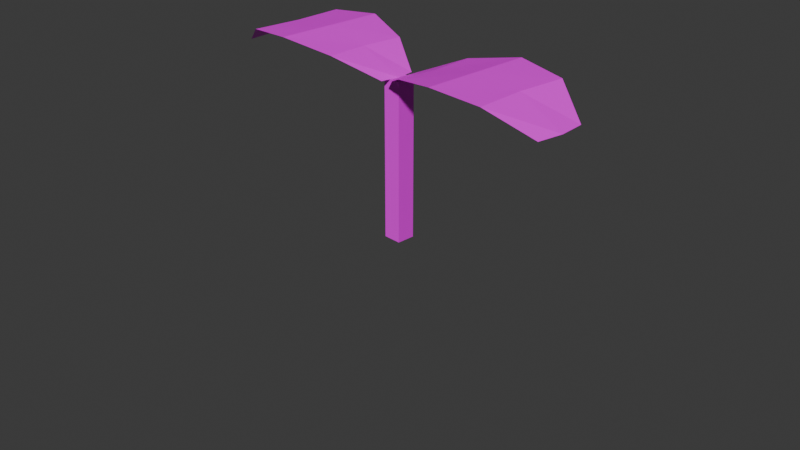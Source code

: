 # Source: bud.blend  (saved by Blender 4.3.34; exported with 4.5.12 LTS)
import bpy
from mathutils import Matrix  # noqa: F401  (used for matrix-valued properties, if any)

bpy.ops.wm.read_factory_settings(use_empty=True)
scene = bpy.context.scene
scene.name = 'Scene'

# ---- collections
col_collection = bpy.data.collections.new('Collection'); scene.collection.children.link(col_collection)

# ---- images (referenced by path relative to the original .blend; pixels are not part of the script)
import os
ASSET_DIR = os.environ.get("B2B_ASSET_DIR", "")  # directory of the original .blend (textures are referenced by path, not embedded)
HERE = os.path.dirname(os.path.abspath(__file__))  # packed textures are extracted next to this script under _unpacked/

def load_image(name, relpath, width, height, colorspace="sRGB"):
    """Load a texture the original file referenced (path relative to the .blend, or extracted next to this script)."""
    p = next((c for c in (os.path.join(HERE, relpath), os.path.join(ASSET_DIR, relpath)) if relpath and os.path.exists(c)), "")
    if p:
        img = bpy.data.images.load(p, check_existing=True)
        img.name = name
    else:  # same state as the original file: an image datablock whose file is absent (Cycles renders it pink)
        img = bpy.data.images.new(name, width, height)
        img.source = "FILE"
        img.filepath = "//" + (relpath or name)
    img.colorspace_settings.name = colorspace
    return img
img_bud_png = load_image('bud.png', 'bud.png', 1024, 1024, 'sRGB')

# ---- materials (node trees are filled in below, after node groups)
mat_x = bpy.data.materials.new('マテリアル')

# ---- material node trees
mat_x.use_nodes = True; mat_x.node_tree.nodes.clear()
_N = mat_x.node_tree.nodes; _L = mat_x.node_tree.links
n0 = _N.new('ShaderNodeBsdfPrincipled'); n0.name = 'プリンシプルBSDF'; n0.location = (10, 300)
n1 = _N.new('ShaderNodeOutputMaterial'); n1.name = 'マテリアル出力'; n1.location = (300, 300)
n2 = _N.new('ShaderNodeTexImage'); n2.name = '画像テクスチャ'; n2.location = (-280, 280)
n2.image = img_bud_png
_L.new(n0.outputs[0], n1.inputs[0])
_L.new(n2.outputs[0], n0.inputs[0])
n1.is_active_output = True

# ---- world
world_world = bpy.data.worlds.new('World'); scene.world = world_world
world_world.use_nodes = True; world_world.node_tree.nodes.clear()
_N = world_world.node_tree.nodes; _L = world_world.node_tree.links
n0 = _N.new('ShaderNodeOutputWorld'); n0.name = 'World Output'; n0.location = (300, 300)
n1 = _N.new('ShaderNodeBackground'); n1.name = 'Background'; n1.location = (10, 300)
n1.inputs[0].default_value = (0.05088, 0.05088, 0.05088, 1.0)
_L.new(n1.outputs[0], n0.inputs[0])
n0.is_active_output = True
world_world.color = (0.05088, 0.05088, 0.05088)
world_world.sun_shadow_jitter_overblur = 0.0

# ---- cameras
cam_camera = bpy.data.cameras.new('Camera')
cam_camera.clip_end = 100.0
cam_camera.ortho_scale = 7.314

# ---- meshes
me_x = bpy.data.meshes.new('立方体')
me_x.from_pydata([(-0.09885, -0.09885, -0.2), (-0.09885, -0.09885, 1.5), (-0.09885, 0.09885, -0.2), (-0.09885, 0.09885, 1.5), (0.09885, -0.09885, -0.2), (0.09885, -0.09885, 1.5), (0.09885, 0.09885, -0.2), (0.09885, 0.09885, 1.5)], [], [(0, 1, 3, 2), (2, 3, 7, 6), (6, 7, 5, 4), (4, 5, 1, 0), (2, 6, 4, 0), (7, 3, 1, 5)])
_uv = me_x.uv_layers.new(name='UVマップ')
_uv.uv.foreach_set('vector', [0.8323, 0.01487, 0.9138, 0.01487, 0.9138, 0.09631, 0.8323, 0.09631, 0.8323, 0.09631, 0.9138, 0.09631, 0.9138, 0.1778, 0.8323, 0.1778, 0.8323, 0.1778, 0.9138, 0.1778, 0.9138, 0.2592, 0.8323, 0.2592, 0.8323, 0.2592, 0.9138, 0.2592, 0.9138, 0.3406, 0.8323, 0.3406, 0.7509, 0.1778, 0.8323, 0.1778, 0.8323, 0.2592, 0.7509, 0.2592, 0.9138, 0.1778, 0.9952, 0.1778, 0.9952, 0.2592, 0.9138, 0.2592])
me_x.materials.append(mat_x)
me_x.update()
me_x_1 = bpy.data.meshes.new('平面')
me_x_1.from_pydata([(-1.967, -0.2831, 1.5), (-0.03345, -0.1967, 1.5), (-1.967, 0.2831, 1.5), (-0.03345, 0.1967, 1.5), (-1.0, -0.6, 1.8), (-1.0, 0.6, 1.8), (-0.4665, -0.4465, 1.7), (-0.4665, 0.4465, 1.7), (-1.539, 0.53, 1.75), (-1.539, -0.53, 1.75), (-2.0, 0.0, 1.5), (0.0, 0.0, 1.5), (-1.0, 0.0, 1.8), (-0.5, 0.0, 1.7), (-1.506, 0.0, 1.75)], [], [(13, 11, 3, 7), (14, 12, 5, 8), (12, 13, 7, 5), (10, 14, 8, 2), (0, 9, 14, 10), (4, 6, 13, 12), (9, 4, 12, 14), (6, 1, 11, 13)])
_uv = me_x_1.uv_layers.new(name='UVマップ')
_uv.uv.foreach_set('vector', [0.75, 0.5, 1.0, 0.5, 1.0, 1.0, 0.75, 1.0, 0.247, 0.5, 0.5, 0.5, 0.5, 1.0, 0.247, 1.0, 0.5, 0.5, 0.75, 0.5, 0.75, 1.0, 0.5, 1.0, 0.0, 0.5, 0.247, 0.5, 0.247, 1.0, 0.0, 1.0, 0.0, 0.0, 0.247, 0.0, 0.247, 0.5, 0.0, 0.5, 0.5, 0.0, 0.75, 0.0, 0.75, 0.5, 0.5, 0.5, 0.247, 0.0, 0.5, 0.0, 0.5, 0.5, 0.247, 0.5, 0.75, 0.0, 1.0, 0.0, 1.0, 0.5, 0.75, 0.5])
me_x_1.materials.append(mat_x)
me_x_1.update()
me_001 = bpy.data.meshes.new('平面.001')
me_001.from_pydata([(1.966, 0.2831, 1.5), (0.03224, 0.1967, 1.5), (1.966, -0.2831, 1.5), (0.03224, -0.1967, 1.5), (0.9988, 0.6, 1.8), (0.9988, -0.6, 1.8), (0.4653, 0.4465, 1.7), (0.4653, -0.4465, 1.7), (1.538, -0.53, 1.75), (1.538, 0.53, 1.75), (1.999, 8.732e-08, 1.5), (-0.001218, -8.753e-08, 1.5), (0.9988, -1.065e-10, 1.8), (0.4988, -4.382e-08, 1.7), (1.505, 4.414e-08, 1.75)], [], [(13, 11, 3, 7), (14, 12, 5, 8), (12, 13, 7, 5), (10, 14, 8, 2), (0, 9, 14, 10), (4, 6, 13, 12), (9, 4, 12, 14), (6, 1, 11, 13)])
_uv = me_001.uv_layers.new(name='UVマップ')
_uv.uv.foreach_set('vector', [0.7632, 0.4999, 1.007, 0.5085, 0.9928, 1.0, 0.7492, 0.9915, 0.247, 0.5, 0.5, 0.5, 0.5, 1.0, 0.247, 1.0, 0.5, 0.494, 0.75, 0.494, 0.75, 0.994, 0.5, 0.994, 0.0, 0.5, 0.247, 0.5, 0.247, 1.0, 0.0, 1.0, 0.0, 0.0, 0.247, 0.0, 0.247, 0.5, 0.0, 0.5, 0.5, 0.0, 0.75, 0.0, 0.75, 0.5, 0.5, 0.5, 0.247, 0.0, 0.5, 0.0, 0.5, 0.5, 0.247, 0.5, 0.75, 0.0, 1.0, 0.0, 1.0, 0.5, 0.75, 0.5])
me_001.materials.append(mat_x)
me_001.update()

# ---- objects
ob_camera = bpy.data.objects.new('Camera', cam_camera)
ob_x = bpy.data.objects.new('立方体', me_x)
ob_x_1 = bpy.data.objects.new('平面', me_x_1)
ob_001 = bpy.data.objects.new('平面.001', me_001)

# ---- transforms, parenting, visibility, modifiers, constraints
ob_camera.location = (7.359, -6.926, 4.958)
ob_camera.rotation_euler = (1.109, 0.0, 0.8149)
ob_camera.lock_rotations_4d = False
ob_camera.empty_display_type = 'ARROWS'
ob_camera.color = (0.0, 0.0, 0.0, 0.0)
ob_camera.display_type = 'WIRE'
ob_camera.lineart.crease_threshold = 0.0
ob_x.location = (0.0, 0.0, 0.0)
ob_x_1.location = (0.0, 0.0, 0.0)
ob_001.location = (0.0, 0.0, 0.0)

# ---- collection membership
col_collection.objects.link(ob_camera)
col_collection.objects.link(ob_x)
col_collection.objects.link(ob_x_1)
col_collection.objects.link(ob_001)

# ---- scene / render settings (as saved in the file)
scene.camera = ob_camera
scene.frame_start = 1; scene.frame_end = 250; scene.frame_set(1)
scene.render.engine = 'BLENDER_EEVEE_NEXT'
bpy.context.view_layer.update()

# ---- added for rendering (the .blend has no usable light): sun
light_auto_sun = bpy.data.lights.new('AutoSun', 'SUN')
light_auto_sun.energy = 3.0
light_auto_sun.angle = 0.0523599
ob_auto_sun = bpy.data.objects.new('AutoSun', light_auto_sun)
scene.collection.objects.link(ob_auto_sun)
ob_auto_sun.rotation_euler = (0.872665, 0.174533, 0.523599)
bpy.context.view_layer.update()
